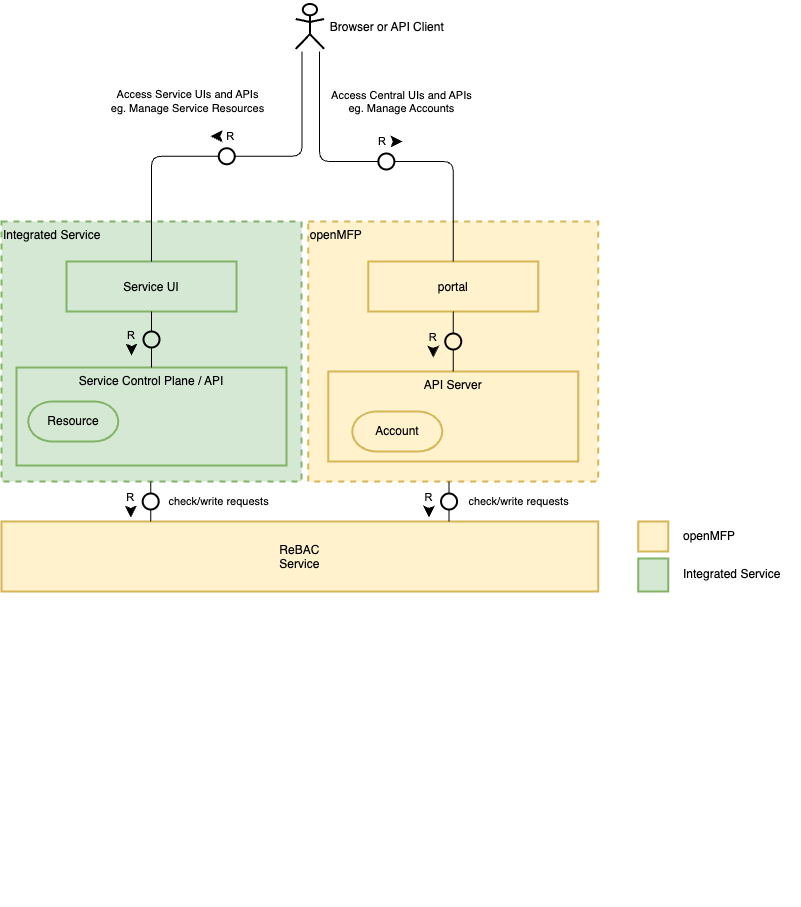

The diagram above was exported from draw.io. Its source (the exported page's mxGraphModel, read from the mxfile embedded in the PNG):
<mxGraphModel dx="2313" dy="948" grid="1" gridSize="10" guides="1" tooltips="1" connect="1" arrows="1" fold="1" page="1" pageScale="1" pageWidth="1169" pageHeight="827" math="0" shadow="0">
  <root>
    <mxCell id="0" />
    <mxCell id="1" parent="0" />
    <mxCell id="SJ1xUtQIfO1DmHBrw6IA-1" value="openMFP" style="shape=agent;offsetSize=8;strokeWidth=2;verticalAlign=top;fillColor=#fff2cc;strokeColor=#d6b656;align=left;dashed=1;" parent="1" vertex="1">
      <mxGeometry x="346.75" y="240" width="290" height="260" as="geometry" />
    </mxCell>
    <mxCell id="bcvkHOjAtbUq5CGYVOR1-1" value="Best viewed with the &lt;a href=&quot;https://github.com/ariel-bentu/tam-drawio&quot;&gt;TAM plugin&lt;/a&gt;" style="text;html=1;shape=tamPluginMissing;" parent="1" vertex="1" connectable="0">
      <mxGeometry x="340" y="900" width="200" height="25" as="geometry" />
    </mxCell>
    <mxCell id="SJ1xUtQIfO1DmHBrw6IA-2" value="Integrated Service" style="shape=agent;offsetSize=8;strokeWidth=2;verticalAlign=top;fillColor=#d5e8d4;strokeColor=#82b366;align=left;dashed=1;" parent="1" vertex="1">
      <mxGeometry x="40" y="240" width="300" height="260" as="geometry" />
    </mxCell>
    <mxCell id="SJ1xUtQIfO1DmHBrw6IA-3" value="Service Control Plane / API" style="shape=agent;offsetSize=8;strokeWidth=2;verticalAlign=top;fillColor=#d5e8d4;strokeColor=#82b366;" parent="1" vertex="1">
      <mxGeometry x="55" y="386" width="270" height="98" as="geometry" />
    </mxCell>
    <mxCell id="SJ1xUtQIfO1DmHBrw6IA-4" value="Resource" style="rounded=1;whiteSpace=wrap;html=1;arcSize=60;strokeWidth=2;fillColor=#d5e8d4;strokeColor=#82b366;" parent="1" vertex="1">
      <mxGeometry x="66.75" y="420" width="90" height="40" as="geometry" />
    </mxCell>
    <mxCell id="SJ1xUtQIfO1DmHBrw6IA-6" value="portal" style="shape=agent;offsetSize=8;strokeWidth=2;fillColor=#fff2cc;strokeColor=#d6b656;" parent="1" vertex="1">
      <mxGeometry x="406.75" y="280" width="170" height="50" as="geometry" />
    </mxCell>
    <mxCell id="SJ1xUtQIfO1DmHBrw6IA-7" value="API Server" style="shape=agent;offsetSize=8;strokeWidth=2;verticalAlign=top;fillColor=#fff2cc;strokeColor=#d6b656;" parent="1" vertex="1">
      <mxGeometry x="366.75" y="390" width="250" height="90" as="geometry" />
    </mxCell>
    <mxCell id="SJ1xUtQIfO1DmHBrw6IA-8" value="Account" style="rounded=1;whiteSpace=wrap;html=1;arcSize=60;strokeWidth=2;fillColor=#fff2cc;strokeColor=#d6b656;" parent="1" vertex="1">
      <mxGeometry x="390.75" y="430" width="90" height="40" as="geometry" />
    </mxCell>
    <mxCell id="SJ1xUtQIfO1DmHBrw6IA-9" value="Service UI" style="shape=agent;offsetSize=8;strokeWidth=2;verticalAlign=middle;fillColor=#d5e8d4;strokeColor=#82b366;" parent="1" vertex="1">
      <mxGeometry x="105" y="280" width="170" height="50" as="geometry" />
    </mxCell>
    <mxCell id="SJ1xUtQIfO1DmHBrw6IA-13" value="Browser or API Client" style="shape=actor;horizontalLabelPosition=right;align=left;labelPosition=right;strokeWidth=2;border=0;aspect=fixed;" parent="1" vertex="1">
      <mxGeometry x="331.75" y="20" width="35" height="50" as="geometry" />
    </mxCell>
    <mxCell id="SJ1xUtQIfO1DmHBrw6IA-21" value="" style="shape=useedge;vertical=true;edgeStyle=none;endArrow=none;useSignPosition=left;useSignDirection=south;rounded=0;entryX=0.5;entryY=1;entryDx=0;entryDy=0;exitX=0.5;exitY=0;exitDx=0;exitDy=0;" parent="1" source="SJ1xUtQIfO1DmHBrw6IA-3" target="SJ1xUtQIfO1DmHBrw6IA-9" edge="1">
      <mxGeometry height="160" relative="1" as="geometry">
        <mxPoint x="367" y="250" as="sourcePoint" />
        <mxPoint x="199.5" y="340" as="targetPoint" />
      </mxGeometry>
    </mxCell>
    <mxCell id="SJ1xUtQIfO1DmHBrw6IA-22" value="" style="shape=useedge;vertical=true;edgeStyle=none;endArrow=none;useSignPosition=left;useSignDirection=south;rounded=0;exitX=0.5;exitY=0;exitDx=0;exitDy=0;" parent="1" source="SJ1xUtQIfO1DmHBrw6IA-7" target="SJ1xUtQIfO1DmHBrw6IA-6" edge="1">
      <mxGeometry height="160" relative="1" as="geometry">
        <mxPoint x="566.75" y="840" as="sourcePoint" />
        <mxPoint x="566.75" y="680" as="targetPoint" />
      </mxGeometry>
    </mxCell>
    <mxCell id="SJ1xUtQIfO1DmHBrw6IA-23" value="ReBAC&#10;Service" style="shape=agent;offsetSize=8;strokeWidth=2;fillColor=#fff2cc;strokeColor=#d6b656;" parent="1" vertex="1">
      <mxGeometry x="40" y="540" width="596.75" height="70" as="geometry" />
    </mxCell>
    <mxCell id="hKPuXF3zwFyKy55mxL8u-1" value="" style="shape=agent;offsetSize=8;strokeWidth=2;fillColor=#fff2cc;strokeColor=#d6b656;" parent="1" vertex="1">
      <mxGeometry x="676.75" y="540" width="30" height="30" as="geometry" />
    </mxCell>
    <mxCell id="hKPuXF3zwFyKy55mxL8u-2" value="openMFP" style="text;html=1;align=left;verticalAlign=middle;resizable=0;points=[];autosize=1;strokeColor=none;fillColor=none;" parent="1" vertex="1">
      <mxGeometry x="720" y="540" width="80" height="30" as="geometry" />
    </mxCell>
    <mxCell id="hKPuXF3zwFyKy55mxL8u-3" value="" style="shape=agent;offsetSize=8;strokeWidth=2;verticalAlign=top;fillColor=#d5e8d4;strokeColor=#82b366;" parent="1" vertex="1">
      <mxGeometry x="676.75" y="577" width="30" height="33" as="geometry" />
    </mxCell>
    <mxCell id="hKPuXF3zwFyKy55mxL8u-4" value="Integrated Service" style="text;html=1;align=left;verticalAlign=middle;resizable=0;points=[];autosize=1;strokeColor=none;fillColor=none;" parent="1" vertex="1">
      <mxGeometry x="720" y="578.5" width="120" height="30" as="geometry" />
    </mxCell>
    <mxCell id="wtuTNiB_IQ5iNaCuapHM-3" value="Access Central UIs and APIs&#10;eg. Manage Accounts" style="rounded=1;shape=useedge;vertical=true;edgeStyle=elbowEdgeStyle;elbow=vertical;endArrow=none;useSignPosition=up;useSignDirection=east;entryX=0.5;entryY=0;entryDx=0;entryDy=0;exitX=0.75;exitY=1;exitDx=0;exitDy=0;" edge="1" parent="1" source="SJ1xUtQIfO1DmHBrw6IA-13" target="SJ1xUtQIfO1DmHBrw6IA-6">
      <mxGeometry x="0.1212" y="60" width="70" height="160" relative="1" as="geometry">
        <mxPoint x="146.75" y="270" as="sourcePoint" />
        <mxPoint x="216.75" y="110" as="targetPoint" />
        <Array as="points">
          <mxPoint x="426.75" y="180" />
        </Array>
        <mxPoint as="offset" />
      </mxGeometry>
    </mxCell>
    <mxCell id="wtuTNiB_IQ5iNaCuapHM-4" value="" style="rounded=1;shape=useedge;vertical=true;edgeStyle=elbowEdgeStyle;elbow=vertical;endArrow=none;useSignPosition=up;useSignDirection=east;entryX=0.5;entryY=0;entryDx=0;entryDy=0;exitX=0.25;exitY=1;exitDx=0;exitDy=0;" edge="1" parent="1" source="SJ1xUtQIfO1DmHBrw6IA-13" target="SJ1xUtQIfO1DmHBrw6IA-9">
      <mxGeometry width="70" height="160" relative="1" as="geometry">
        <mxPoint x="176.75" y="140" as="sourcePoint" />
        <mxPoint x="156.75" y="120" as="targetPoint" />
      </mxGeometry>
    </mxCell>
    <mxCell id="wtuTNiB_IQ5iNaCuapHM-5" value="Access Service UIs and APIs&lt;br&gt;eg. Manage Service Resources" style="edgeLabel;html=1;align=center;verticalAlign=middle;resizable=0;points=[];" vertex="1" connectable="0" parent="wtuTNiB_IQ5iNaCuapHM-4">
      <mxGeometry x="-0.0281" y="-5" relative="1" as="geometry">
        <mxPoint x="-44" y="-50" as="offset" />
      </mxGeometry>
    </mxCell>
    <mxCell id="wtuTNiB_IQ5iNaCuapHM-6" value="" style="shape=useedge;vertical=true;edgeStyle=none;endArrow=none;useSignPosition=left;useSignDirection=south;rounded=0;entryX=0.5;entryY=1;entryDx=0;entryDy=0;exitX=0.75;exitY=0;exitDx=0;exitDy=0;" edge="1" parent="1" source="SJ1xUtQIfO1DmHBrw6IA-23" target="SJ1xUtQIfO1DmHBrw6IA-1">
      <mxGeometry height="160" relative="1" as="geometry">
        <mxPoint x="356.75" y="870" as="sourcePoint" />
        <mxPoint x="356.75" y="710" as="targetPoint" />
      </mxGeometry>
    </mxCell>
    <mxCell id="wtuTNiB_IQ5iNaCuapHM-7" value="check/write requests" style="edgeLabel;html=1;align=center;verticalAlign=middle;resizable=0;points=[];" vertex="1" connectable="0" parent="wtuTNiB_IQ5iNaCuapHM-6">
      <mxGeometry x="0.289" y="1" relative="1" as="geometry">
        <mxPoint x="67" y="6" as="offset" />
      </mxGeometry>
    </mxCell>
    <mxCell id="wtuTNiB_IQ5iNaCuapHM-8" value="" style="shape=useedge;vertical=true;edgeStyle=none;endArrow=none;useSignPosition=left;useSignDirection=south;rounded=0;entryX=0.5;entryY=1;entryDx=0;entryDy=0;exitX=0.25;exitY=0;exitDx=0;exitDy=0;" edge="1" parent="1" source="SJ1xUtQIfO1DmHBrw6IA-23" target="SJ1xUtQIfO1DmHBrw6IA-2">
      <mxGeometry height="160" relative="1" as="geometry">
        <mxPoint x="146.75" y="860" as="sourcePoint" />
        <mxPoint x="146.75" y="700" as="targetPoint" />
      </mxGeometry>
    </mxCell>
    <mxCell id="wtuTNiB_IQ5iNaCuapHM-9" value="check/write requests" style="edgeLabel;html=1;align=center;verticalAlign=middle;resizable=0;points=[];" vertex="1" connectable="0" parent="wtuTNiB_IQ5iNaCuapHM-8">
      <mxGeometry x="0.1999" y="-7" relative="1" as="geometry">
        <mxPoint x="60" y="4" as="offset" />
      </mxGeometry>
    </mxCell>
  </root>
</mxGraphModel>